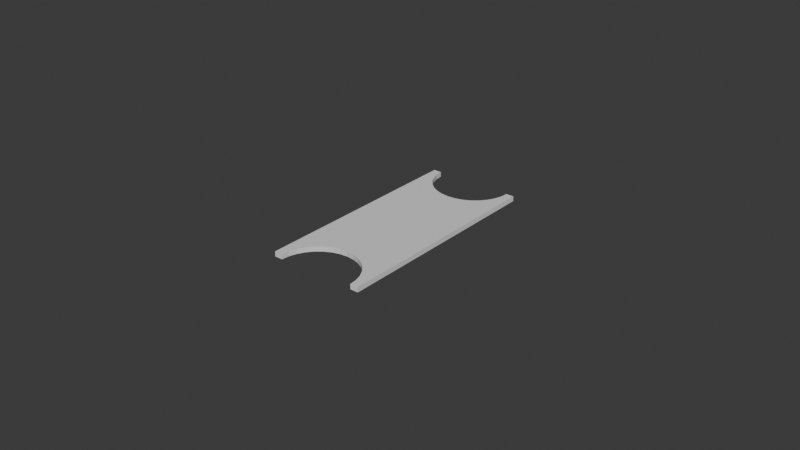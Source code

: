 # Source: ticket.blend  (saved by Blender 5.2.44; exported with 4.5.12 LTS)
import bpy
from mathutils import Matrix  # noqa: F401  (used for matrix-valued properties, if any)

bpy.ops.wm.read_factory_settings(use_empty=True)
scene = bpy.context.scene
scene.name = 'Scene'

# ---- collections
col_collection = bpy.data.collections.new('Collection'); scene.collection.children.link(col_collection)

# ---- materials (node trees are filled in below, after node groups)
mat_material = bpy.data.materials.new('Material')
mat_material.alpha_threshold = 0.0
mat_material.use_backface_culling_lightprobe_volume = False
mat_material.roughness = 0.5
mat_material.line_color = (0.0, 0.0, 0.0, 1.0)

# ---- material node trees
mat_material.use_nodes = True; mat_material.node_tree.nodes.clear()
_N = mat_material.node_tree.nodes; _L = mat_material.node_tree.links
n0 = _N.new('ShaderNodeOutputMaterial'); n0.name = 'Material Output'; n0.location = (200, 100)
n1 = _N.new('ShaderNodeBsdfPrincipled'); n1.name = 'Principled BSDF'; n1.location = (-200, 100)
n1.inputs[10].default_value = 0.005
_L.new(n1.outputs[0], n0.inputs[0])
n0.is_active_output = True

# ---- world
world_world = bpy.data.worlds.new('World'); scene.world = world_world
world_world.use_nodes = True; world_world.node_tree.nodes.clear()
_N = world_world.node_tree.nodes; _L = world_world.node_tree.links
n0 = _N.new('ShaderNodeOutputWorld'); n0.name = 'World Output'; n0.location = (200, 100)
n1 = _N.new('ShaderNodeBackground'); n1.name = 'Background'; n1.location = (-200, 100)
n1.inputs[0].default_value = (0.05088, 0.05088, 0.05088, 1.0)
_L.new(n1.outputs[0], n0.inputs[0])
n0.is_active_output = True
world_world.color = (0.05088, 0.05088, 0.05088)
world_world.sun_shadow_jitter_overblur = 0.0

# ---- meshes
me_cube = bpy.data.meshes.new('Cube')
me_cube.from_pydata([(1.0, 1.0, 1.0), (1.0, 1.0, -1.0), (1.0, -1.0, 1.0), (1.0, -1.0, -1.0), (-1.0, 1.0, 1.0), (-1.0, 1.0, -1.0), (-1.0, -1.0, 1.0), (-1.0, -1.0, -1.0), (-0.8314, 1.0, 1.0), (-0.7681, 0.8634, 1.0), (-0.6913, 0.8017, 1.0), (-0.8154, 0.9304, 1.0), (-0.5879, 0.7476, 1.0), (-0.1622, 0.6499, 1.0), (-0.3182, 0.6703, 1.0), (-0.4619, 0.7032, 1.0), (0.1622, 0.6499, 1.0), (0.4619, 0.7032, 1.0), (0.3182, 0.6703, 1.0), (0.6913, 0.8017, 1.0), (0.8314, 1.0, 1.0), (0.8154, 0.9304, 1.0), (0.7681, 0.8634, 1.0), (0.5879, 0.7476, 1.0), (0.0, 0.6431, 1.0), (-0.8154, 0.9304, -1.0), (-0.8314, 1.0, -1.0), (-0.6913, 0.8017, -1.0), (-0.7681, 0.8634, -1.0), (-0.4619, 0.7032, -1.0), (-0.1622, 0.6499, -1.0), (-0.3182, 0.6703, -1.0), (-0.5879, 0.7476, -1.0), (0.1622, 0.6499, -1.0), (0.5879, 0.7476, -1.0), (0.3182, 0.6703, -1.0), (0.7681, 0.8634, -1.0), (0.8154, 0.9304, -1.0), (0.8314, 1.0, -1.0), (0.6913, 0.8017, -1.0), (0.4619, 0.7032, -1.0), (0.0, 0.6431, -1.0), (-0.8314, -1.0, 1.0), (-0.7681, -0.8634, 1.0), (-0.8154, -0.9304, 1.0), (-0.6913, -0.8017, 1.0), (-0.5879, -0.7476, 1.0), (-0.1622, -0.6499, 1.0), (-0.3182, -0.6703, 1.0), (-0.4619, -0.7032, 1.0), (0.1622, -0.6499, 1.0), (0.3182, -0.6703, 1.0), (0.6913, -0.8017, 1.0), (0.8314, -1.0, 1.0), (0.8154, -0.9304, 1.0), (0.7681, -0.8634, 1.0), (0.4619, -0.7032, 1.0), (0.5879, -0.7476, 1.0), (0.0, -0.6431, 1.0), (0.8314, -1.0, -1.0), (-0.8314, -1.0, -1.0), (-0.7681, -0.8634, -1.0), (-0.8154, -0.9304, -1.0), (-0.6913, -0.8017, -1.0), (-0.5879, -0.7476, -1.0), (-0.1622, -0.6499, -1.0), (-0.3182, -0.6703, -1.0), (-0.4619, -0.7032, -1.0), (0.1622, -0.6499, -1.0), (0.4619, -0.7032, -1.0), (0.3182, -0.6703, -1.0), (0.6913, -0.8017, -1.0), (0.8154, -0.9304, -1.0), (0.7681, -0.8634, -1.0), (0.5879, -0.7476, -1.0), (0.0, -0.6431, -1.0)], [], [(53, 2, 0, 20, 21, 22, 19, 23, 17, 18, 16, 24, 13, 14, 15, 12, 10, 9, 11, 8, 4, 6, 42, 44, 43, 45, 46, 49, 48, 47, 58, 50, 51, 56, 57, 52, 55, 54), (6, 7, 60, 42), (3, 2, 53, 59), (7, 6, 4, 5), (60, 7, 5, 26, 25, 28, 27, 32, 29, 31, 30, 41, 33, 35, 40, 34, 39, 36, 37, 38, 1, 3, 59, 72, 73, 71, 74, 69, 70, 68, 75, 65, 66, 67, 64, 63, 61, 62), (1, 0, 2, 3), (0, 1, 38, 20), (5, 4, 8, 26), (38, 37, 21, 20), (22, 21, 37, 36), (19, 22, 36, 39), (23, 19, 39, 34), (17, 23, 34, 40), (18, 17, 40, 35), (16, 18, 35, 33), (24, 16, 33, 41), (13, 24, 41, 30), (14, 13, 30, 31), (15, 14, 31, 29), (12, 15, 29, 32), (10, 12, 32, 27), (9, 10, 27, 28), (25, 11, 9, 28), (8, 11, 25, 26), (68, 50, 58, 75), (70, 51, 50, 68), (69, 56, 51, 70), (74, 57, 56, 69), (71, 52, 57, 74), (73, 55, 52, 71), (54, 55, 73, 72), (53, 54, 72, 59), (62, 44, 42, 60), (61, 43, 44, 62), (63, 45, 43, 61), (64, 46, 45, 63), (67, 49, 46, 64), (66, 48, 49, 67), (65, 47, 48, 66), (75, 58, 47, 65)])
_uv = me_cube.uv_layers.new(name='UVMap')
_uv.uv.foreach_set('vector', [0.3791, 0.4783, 0.3791, 0.5223, 0.001, 0.5223, 0.001, 0.4783, 0.01416, 0.4742, 0.02682, 0.4618, 0.03849, 0.4418, 0.04872, 0.4149, 0.05711, 0.382, 0.06334, 0.3446, 0.06718, 0.3039, 0.06848, 0.2616, 0.06718, 0.2194, 0.06334, 0.1787, 0.05711, 0.1412, 0.04872, 0.1084, 0.03849, 0.08146, 0.02682, 0.06143, 0.01416, 0.0491, 0.001, 0.04494, 0.001, 0.001, 0.3791, 0.001, 0.3791, 0.04494, 0.366, 0.0491, 0.3533, 0.06143, 0.3416, 0.08146, 0.3314, 0.1084, 0.323, 0.1412, 0.3168, 0.1787, 0.313, 0.2194, 0.3117, 0.2616, 0.313, 0.3039, 0.3168, 0.3446, 0.323, 0.382, 0.3314, 0.4149, 0.3416, 0.4418, 0.3533, 0.4618, 0.366, 0.4742, 0.9273, 0.001, 0.9273, 0.4757, 0.8873, 0.4757, 0.8873, 0.001, 0.7613, 0.4757, 0.7613, 0.001, 0.8013, 0.001, 0.8013, 0.4757, 0.9387, 0.9525, 0.9217, 0.9525, 0.9217, 0.4777, 0.9387, 0.4777, 0.7593, 0.4783, 0.7593, 0.5223, 0.3811, 0.5223, 0.3811, 0.4783, 0.3943, 0.4742, 0.407, 0.4618, 0.4186, 0.4418, 0.4289, 0.4149, 0.4372, 0.382, 0.4435, 0.3446, 0.4473, 0.3039, 0.4486, 0.2616, 0.4473, 0.2194, 0.4435, 0.1787, 0.4372, 0.1412, 0.4289, 0.1084, 0.4186, 0.08146, 0.407, 0.06143, 0.3943, 0.0491, 0.3811, 0.04494, 0.3811, 0.001, 0.7593, 0.001, 0.7593, 0.04494, 0.7461, 0.0491, 0.7335, 0.06143, 0.7218, 0.08146, 0.7116, 0.1084, 0.7032, 0.1412, 0.6969, 0.1787, 0.6931, 0.2194, 0.6918, 0.2616, 0.6931, 0.3039, 0.6969, 0.3446, 0.7032, 0.382, 0.7116, 0.4149, 0.7218, 0.4418, 0.7335, 0.4618, 0.7461, 0.4742, 0.9491, 0.4757, 0.9293, 0.4757, 0.9293, 0.001, 0.9491, 0.001, 0.8853, 0.001, 0.8853, 0.4757, 0.8453, 0.4757, 0.8453, 0.001, 0.8433, 0.001, 0.8433, 0.4757, 0.8033, 0.4757, 0.8033, 0.001, 0.9197, 0.9525, 0.9032, 0.9525, 0.9032, 0.4777, 0.9197, 0.4777, 0.8873, 0.4777, 0.9032, 0.4777, 0.9032, 0.9525, 0.8873, 0.9525, 0.7141, 0.5243, 0.7323, 0.5243, 0.7323, 0.999, 0.7141, 0.999, 0.6895, 0.5243, 0.7141, 0.5243, 0.7141, 0.999, 0.6895, 0.999, 0.6596, 0.5243, 0.6895, 0.5243, 0.6895, 0.999, 0.6596, 0.999, 0.6255, 0.5243, 0.6596, 0.5243, 0.6596, 0.999, 0.6255, 0.999, 0.5885, 0.5243, 0.6255, 0.5243, 0.6255, 0.999, 0.5885, 0.999, 0.55, 0.5243, 0.5885, 0.5243, 0.5885, 0.999, 0.55, 0.999, 0.5115, 0.5243, 0.55, 0.5243, 0.55, 0.999, 0.5115, 0.999, 0.4745, 0.5243, 0.5115, 0.5243, 0.5115, 0.999, 0.4745, 0.999, 0.4403, 0.5243, 0.4745, 0.5243, 0.4745, 0.999, 0.4403, 0.999, 0.4104, 0.5243, 0.4403, 0.5243, 0.4403, 0.999, 0.4104, 0.999, 0.3859, 0.5243, 0.4104, 0.5243, 0.4104, 0.999, 0.3859, 0.999, 0.3677, 0.5243, 0.3859, 0.5243, 0.3859, 0.999, 0.3677, 0.999, 0.835, 0.9525, 0.835, 0.4777, 0.8509, 0.4777, 0.8509, 0.9525, 0.8185, 0.4777, 0.835, 0.4777, 0.835, 0.9525, 0.8185, 0.9525, 0.1448, 0.999, 0.1448, 0.5243, 0.1833, 0.5243, 0.1833, 0.999, 0.1078, 0.999, 0.1078, 0.5243, 0.1448, 0.5243, 0.1448, 0.999, 0.07369, 0.999, 0.07369, 0.5243, 0.1078, 0.5243, 0.1078, 0.999, 0.04378, 0.999, 0.04378, 0.5243, 0.07369, 0.5243, 0.07369, 0.999, 0.01924, 0.999, 0.01924, 0.5243, 0.04378, 0.5243, 0.04378, 0.999, 0.0009999, 0.999, 0.001, 0.5243, 0.01924, 0.5243, 0.01924, 0.999, 0.8694, 0.4777, 0.8853, 0.4777, 0.8853, 0.9525, 0.8694, 0.9525, 0.8529, 0.4777, 0.8694, 0.4777, 0.8694, 0.9525, 0.8529, 0.9525, 0.7848, 0.9525, 0.7848, 0.4777, 0.8013, 0.4777, 0.8013, 0.9525, 0.7689, 0.9525, 0.7689, 0.4777, 0.7848, 0.4777, 0.7848, 0.9525, 0.3474, 0.999, 0.3474, 0.5243, 0.3657, 0.5243, 0.3657, 0.999, 0.3229, 0.999, 0.3229, 0.5243, 0.3474, 0.5243, 0.3474, 0.999, 0.293, 0.999, 0.293, 0.5243, 0.3229, 0.5243, 0.3229, 0.999, 0.2589, 0.999, 0.2589, 0.5243, 0.293, 0.5243, 0.293, 0.999, 0.2218, 0.999, 0.2218, 0.5243, 0.2589, 0.5243, 0.2589, 0.999, 0.1833, 0.999, 0.1833, 0.5243, 0.2218, 0.5243, 0.2218, 0.999])
me_cube.materials.append(mat_material)
me_cube.materials.append(None)
me_cube.use_mirror_vertex_groups = False
me_cube.update()

# ---- objects
ob_cube = bpy.data.objects.new('Cube', me_cube)

# ---- transforms, parenting, visibility, modifiers, constraints
ob_cube.location = (0.0, 0.0, 0.0)
ob_cube.scale = (0.01536, 0.03577, 0.0007959)
ob_cube.lock_rotations_4d = False
ob_cube.empty_display_type = 'ARROWS'
ob_cube.lineart.crease_threshold = 0.0

# ---- collection membership
col_collection.objects.link(ob_cube)

# ---- scene / render settings (as saved in the file)
scene.frame_start = 1; scene.frame_end = 250; scene.frame_set(1)
scene.render.engine = 'BLENDER_EEVEE_NEXT'
scene.render.bake_bias = 0.0
scene.render.bake_samples = 0
scene.render.compositor_device = 'GPU'
scene.eevee.use_volume_custom_range = False
scene.eevee.fast_gi_thickness_near = 0.1
scene.eevee.fast_gi_thickness_far = 0.0
scene.eevee.ray_tracing_options.screen_trace_thickness = 0.1
bpy.context.view_layer.update()

# ---- added for rendering (the .blend has no active camera and no usable light): camera, sun
cam_auto = bpy.data.cameras.new('AutoCamera')
cam_auto.lens = 50.0
cam_auto.sensor_width = 36.0
cam_auto.clip_end = 1000.0
ob_auto_camera = bpy.data.objects.new('AutoCamera', cam_auto)
scene.collection.objects.link(ob_auto_camera)
ob_auto_camera.location = (0.185045, -0.222054, 0.148036)
ob_auto_camera.rotation_euler = (1.09748, -7.21219e-08, 0.694738)
scene.camera = ob_auto_camera
light_auto_sun = bpy.data.lights.new('AutoSun', 'SUN')
light_auto_sun.energy = 3.0
light_auto_sun.angle = 0.0523599
ob_auto_sun = bpy.data.objects.new('AutoSun', light_auto_sun)
scene.collection.objects.link(ob_auto_sun)
ob_auto_sun.rotation_euler = (0.872665, 0.174533, 0.523599)
bpy.context.view_layer.update()
